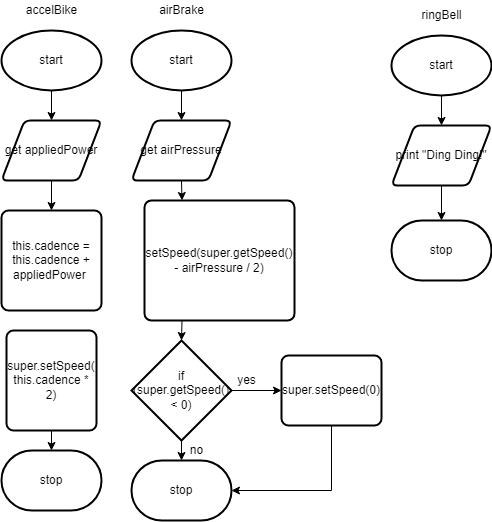

The diagram above was exported from draw.io. Its source (the exported page's mxGraphModel, read from the mxfile embedded in the PNG):
<mxGraphModel dx="1074" dy="755" grid="1" gridSize="10" guides="1" tooltips="1" connect="1" arrows="1" fold="1" page="1" pageScale="1" pageWidth="827" pageHeight="1169" math="0" shadow="0">
  <root>
    <mxCell id="0" />
    <mxCell id="1" parent="0" />
    <mxCell id="4" style="edgeStyle=none;html=1;exitX=0.5;exitY=1;exitDx=0;exitDy=0;exitPerimeter=0;entryX=0.5;entryY=0;entryDx=0;entryDy=0;" edge="1" parent="1" source="2" target="3">
      <mxGeometry relative="1" as="geometry" />
    </mxCell>
    <mxCell id="2" value="start" style="strokeWidth=2;html=1;shape=mxgraph.flowchart.start_1;whiteSpace=wrap;" vertex="1" parent="1">
      <mxGeometry x="40" y="40" width="100" height="60" as="geometry" />
    </mxCell>
    <mxCell id="6" style="edgeStyle=none;html=1;exitX=0.5;exitY=1;exitDx=0;exitDy=0;entryX=0.5;entryY=0;entryDx=0;entryDy=0;" edge="1" parent="1" source="3" target="5">
      <mxGeometry relative="1" as="geometry" />
    </mxCell>
    <mxCell id="3" value="get appliedPower" style="shape=parallelogram;html=1;strokeWidth=2;perimeter=parallelogramPerimeter;whiteSpace=wrap;rounded=1;arcSize=12;size=0.23;" vertex="1" parent="1">
      <mxGeometry x="40" y="130" width="100" height="60" as="geometry" />
    </mxCell>
    <mxCell id="5" value="this.cadence = this.cadence + appliedPower&amp;nbsp;" style="rounded=1;whiteSpace=wrap;html=1;absoluteArcSize=1;arcSize=14;strokeWidth=2;" vertex="1" parent="1">
      <mxGeometry x="40" y="220" width="100" height="100" as="geometry" />
    </mxCell>
    <mxCell id="9" style="edgeStyle=none;html=1;exitX=0.5;exitY=1;exitDx=0;exitDy=0;entryX=0.5;entryY=0;entryDx=0;entryDy=0;entryPerimeter=0;" edge="1" parent="1" source="7" target="8">
      <mxGeometry relative="1" as="geometry" />
    </mxCell>
    <mxCell id="7" value="&lt;span&gt;super.setSpeed(&lt;br&gt;this.cadence * 2)&lt;/span&gt;" style="rounded=1;whiteSpace=wrap;html=1;absoluteArcSize=1;arcSize=14;strokeWidth=2;" vertex="1" parent="1">
      <mxGeometry x="45" y="340" width="90" height="100" as="geometry" />
    </mxCell>
    <mxCell id="8" value="stop" style="strokeWidth=2;html=1;shape=mxgraph.flowchart.terminator;whiteSpace=wrap;" vertex="1" parent="1">
      <mxGeometry x="40" y="460" width="100" height="60" as="geometry" />
    </mxCell>
    <mxCell id="10" value="accelBike" style="text;html=1;align=center;verticalAlign=middle;resizable=0;points=[];autosize=1;strokeColor=none;fillColor=none;" vertex="1" parent="1">
      <mxGeometry x="55" y="10" width="70" height="20" as="geometry" />
    </mxCell>
    <mxCell id="11" style="edgeStyle=none;html=1;exitX=0.5;exitY=1;exitDx=0;exitDy=0;exitPerimeter=0;entryX=0.5;entryY=0;entryDx=0;entryDy=0;" edge="1" parent="1" source="12" target="14">
      <mxGeometry relative="1" as="geometry" />
    </mxCell>
    <mxCell id="12" value="start" style="strokeWidth=2;html=1;shape=mxgraph.flowchart.start_1;whiteSpace=wrap;" vertex="1" parent="1">
      <mxGeometry x="170" y="40" width="100" height="60" as="geometry" />
    </mxCell>
    <mxCell id="21" style="edgeStyle=none;html=1;exitX=0.5;exitY=1;exitDx=0;exitDy=0;entryX=0.25;entryY=0;entryDx=0;entryDy=0;" edge="1" parent="1" source="14" target="15">
      <mxGeometry relative="1" as="geometry" />
    </mxCell>
    <mxCell id="14" value="get airPressure" style="shape=parallelogram;html=1;strokeWidth=2;perimeter=parallelogramPerimeter;whiteSpace=wrap;rounded=1;arcSize=12;size=0.23;" vertex="1" parent="1">
      <mxGeometry x="170" y="130" width="100" height="60" as="geometry" />
    </mxCell>
    <mxCell id="22" style="edgeStyle=none;html=1;exitX=0.25;exitY=1;exitDx=0;exitDy=0;entryX=0.5;entryY=0;entryDx=0;entryDy=0;" edge="1" parent="1" source="15">
      <mxGeometry relative="1" as="geometry">
        <mxPoint x="220" y="350" as="targetPoint" />
      </mxGeometry>
    </mxCell>
    <mxCell id="15" value="setSpeed(super.getSpeed() &lt;br&gt;- airPressure / 2)" style="rounded=1;whiteSpace=wrap;html=1;absoluteArcSize=1;arcSize=14;strokeWidth=2;" vertex="1" parent="1">
      <mxGeometry x="183" y="210" width="150" height="120" as="geometry" />
    </mxCell>
    <mxCell id="16" style="edgeStyle=none;html=1;exitX=0.5;exitY=1;exitDx=0;exitDy=0;entryX=0.5;entryY=0;entryDx=0;entryDy=0;entryPerimeter=0;" edge="1" parent="1" target="18">
      <mxGeometry relative="1" as="geometry">
        <mxPoint x="220" y="450" as="sourcePoint" />
      </mxGeometry>
    </mxCell>
    <mxCell id="18" value="stop" style="strokeWidth=2;html=1;shape=mxgraph.flowchart.terminator;whiteSpace=wrap;" vertex="1" parent="1">
      <mxGeometry x="170" y="470" width="100" height="60" as="geometry" />
    </mxCell>
    <mxCell id="19" value="airBrake" style="text;html=1;align=center;verticalAlign=middle;resizable=0;points=[];autosize=1;strokeColor=none;fillColor=none;" vertex="1" parent="1">
      <mxGeometry x="190" y="10" width="60" height="20" as="geometry" />
    </mxCell>
    <mxCell id="24" style="edgeStyle=none;html=1;exitX=1;exitY=0.5;exitDx=0;exitDy=0;exitPerimeter=0;entryX=0;entryY=0.5;entryDx=0;entryDy=0;" edge="1" parent="1" source="23" target="27">
      <mxGeometry relative="1" as="geometry">
        <mxPoint x="310" y="400" as="targetPoint" />
      </mxGeometry>
    </mxCell>
    <mxCell id="23" value="if (super.getSpeed() &amp;lt; 0)" style="strokeWidth=2;html=1;shape=mxgraph.flowchart.decision;whiteSpace=wrap;" vertex="1" parent="1">
      <mxGeometry x="170" y="350" width="100" height="100" as="geometry" />
    </mxCell>
    <mxCell id="25" value="yes" style="text;html=1;align=center;verticalAlign=middle;resizable=0;points=[];autosize=1;strokeColor=none;fillColor=none;" vertex="1" parent="1">
      <mxGeometry x="270" y="380" width="30" height="20" as="geometry" />
    </mxCell>
    <mxCell id="26" value="no" style="text;html=1;align=center;verticalAlign=middle;resizable=0;points=[];autosize=1;strokeColor=none;fillColor=none;" vertex="1" parent="1">
      <mxGeometry x="220" y="450" width="30" height="20" as="geometry" />
    </mxCell>
    <mxCell id="28" style="edgeStyle=none;html=1;exitX=0.5;exitY=1;exitDx=0;exitDy=0;entryX=1;entryY=0.5;entryDx=0;entryDy=0;entryPerimeter=0;rounded=0;" edge="1" parent="1" source="27" target="18">
      <mxGeometry relative="1" as="geometry">
        <Array as="points">
          <mxPoint x="370" y="500" />
        </Array>
      </mxGeometry>
    </mxCell>
    <mxCell id="27" value="super.setSpeed(0)" style="rounded=1;whiteSpace=wrap;html=1;absoluteArcSize=1;arcSize=14;strokeWidth=2;" vertex="1" parent="1">
      <mxGeometry x="320" y="365" width="100" height="70" as="geometry" />
    </mxCell>
    <mxCell id="29" style="edgeStyle=none;html=1;exitX=0.5;exitY=1;exitDx=0;exitDy=0;exitPerimeter=0;entryX=0.5;entryY=0;entryDx=0;entryDy=0;" edge="1" parent="1" source="30" target="32">
      <mxGeometry relative="1" as="geometry" />
    </mxCell>
    <mxCell id="30" value="start" style="strokeWidth=2;html=1;shape=mxgraph.flowchart.start_1;whiteSpace=wrap;" vertex="1" parent="1">
      <mxGeometry x="430" y="45" width="100" height="60" as="geometry" />
    </mxCell>
    <mxCell id="31" style="edgeStyle=none;html=1;exitX=0.5;exitY=1;exitDx=0;exitDy=0;entryX=0.5;entryY=0;entryDx=0;entryDy=0;entryPerimeter=0;" edge="1" parent="1" source="32" target="36">
      <mxGeometry relative="1" as="geometry">
        <mxPoint x="480" y="225" as="targetPoint" />
      </mxGeometry>
    </mxCell>
    <mxCell id="32" value="print &quot;Ding Ding!&quot;" style="shape=parallelogram;html=1;strokeWidth=2;perimeter=parallelogramPerimeter;whiteSpace=wrap;rounded=1;arcSize=12;size=0.23;" vertex="1" parent="1">
      <mxGeometry x="430" y="135" width="100" height="60" as="geometry" />
    </mxCell>
    <mxCell id="36" value="stop" style="strokeWidth=2;html=1;shape=mxgraph.flowchart.terminator;whiteSpace=wrap;" vertex="1" parent="1">
      <mxGeometry x="430" y="230" width="100" height="60" as="geometry" />
    </mxCell>
    <mxCell id="37" value="ringBell" style="text;html=1;align=center;verticalAlign=middle;resizable=0;points=[];autosize=1;strokeColor=none;fillColor=none;" vertex="1" parent="1">
      <mxGeometry x="450" y="15" width="60" height="20" as="geometry" />
    </mxCell>
  </root>
</mxGraphModel>